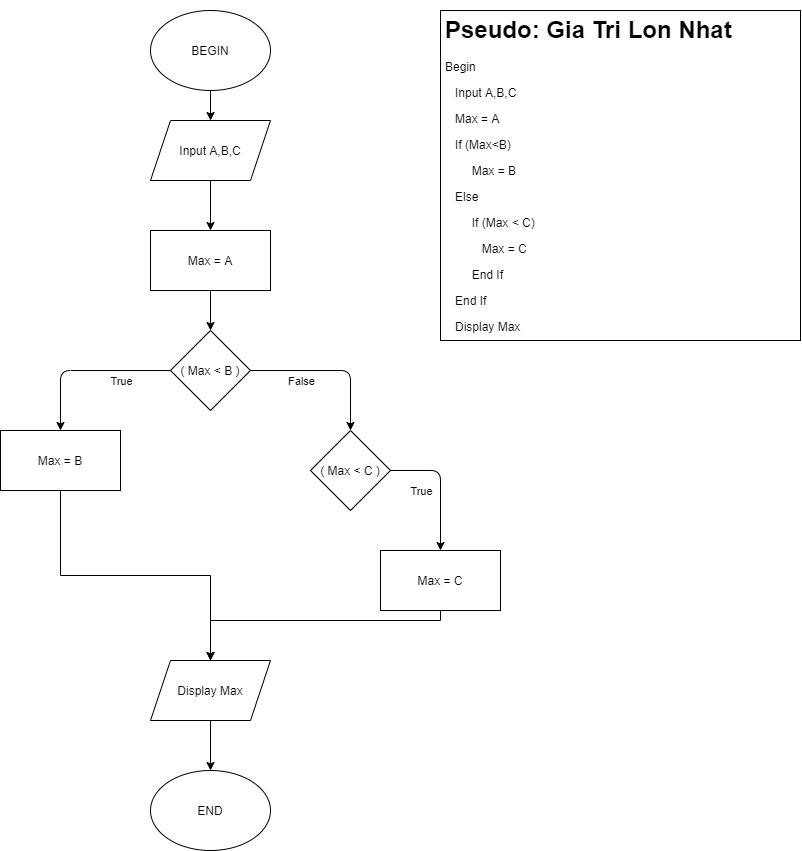

The diagram above was exported from draw.io. Its source (the exported page's mxGraphModel, read from the mxfile embedded in the PNG):
<mxGraphModel dx="1240" dy="573" grid="1" gridSize="10" guides="1" tooltips="1" connect="1" arrows="1" fold="1" page="1" pageScale="1" pageWidth="850" pageHeight="1100" math="0" shadow="0">
  <root>
    <mxCell id="0" />
    <mxCell id="1" parent="0" />
    <mxCell id="XPenAUk72dFxjpG2AD5B-1" value="BEGIN" style="ellipse;whiteSpace=wrap;html=1;" vertex="1" parent="1">
      <mxGeometry x="310" y="60" width="120" height="80" as="geometry" />
    </mxCell>
    <mxCell id="XPenAUk72dFxjpG2AD5B-5" value="END" style="ellipse;whiteSpace=wrap;html=1;" vertex="1" parent="1">
      <mxGeometry x="310" y="820" width="120" height="80" as="geometry" />
    </mxCell>
    <mxCell id="XPenAUk72dFxjpG2AD5B-9" value="" style="endArrow=classic;html=1;exitX=0.5;exitY=1;exitDx=0;exitDy=0;entryX=0.5;entryY=0;entryDx=0;entryDy=0;" edge="1" parent="1" source="XPenAUk72dFxjpG2AD5B-1">
      <mxGeometry width="50" height="50" relative="1" as="geometry">
        <mxPoint x="400" y="280" as="sourcePoint" />
        <mxPoint x="370" y="170" as="targetPoint" />
      </mxGeometry>
    </mxCell>
    <mxCell id="XPenAUk72dFxjpG2AD5B-19" value="Input A,B,C" style="shape=parallelogram;perimeter=parallelogramPerimeter;whiteSpace=wrap;html=1;fixedSize=1;" vertex="1" parent="1">
      <mxGeometry x="310" y="170" width="120" height="60" as="geometry" />
    </mxCell>
    <mxCell id="XPenAUk72dFxjpG2AD5B-20" value="Max = A" style="rounded=0;whiteSpace=wrap;html=1;" vertex="1" parent="1">
      <mxGeometry x="310" y="280" width="120" height="60" as="geometry" />
    </mxCell>
    <mxCell id="XPenAUk72dFxjpG2AD5B-24" value="" style="endArrow=classic;html=1;exitX=0.5;exitY=1;exitDx=0;exitDy=0;entryX=0.5;entryY=0;entryDx=0;entryDy=0;" edge="1" parent="1" source="XPenAUk72dFxjpG2AD5B-19" target="XPenAUk72dFxjpG2AD5B-20">
      <mxGeometry width="50" height="50" relative="1" as="geometry">
        <mxPoint x="380" y="150" as="sourcePoint" />
        <mxPoint x="380" y="180" as="targetPoint" />
      </mxGeometry>
    </mxCell>
    <mxCell id="XPenAUk72dFxjpG2AD5B-25" value="" style="endArrow=classic;html=1;exitX=0.5;exitY=1;exitDx=0;exitDy=0;entryX=0.5;entryY=0;entryDx=0;entryDy=0;" edge="1" parent="1" source="XPenAUk72dFxjpG2AD5B-20">
      <mxGeometry width="50" height="50" relative="1" as="geometry">
        <mxPoint x="380" y="240" as="sourcePoint" />
        <mxPoint x="370" y="380" as="targetPoint" />
      </mxGeometry>
    </mxCell>
    <mxCell id="XPenAUk72dFxjpG2AD5B-28" value="&lt;h1&gt;Pseudo: Gia Tri Lon Nhat&lt;/h1&gt;&lt;p&gt;Begin&lt;/p&gt;&lt;p&gt;&amp;nbsp; &amp;nbsp;Input A,B,C&lt;/p&gt;&lt;p&gt;&amp;nbsp; &amp;nbsp;Max = A&amp;nbsp;&lt;/p&gt;&lt;p&gt;&amp;nbsp; &amp;nbsp;If (Max&amp;lt;B)&lt;/p&gt;&lt;p&gt;&amp;nbsp; &amp;nbsp; &amp;nbsp; &amp;nbsp; Max = B&lt;/p&gt;&lt;p&gt;&amp;nbsp; &amp;nbsp;Else&amp;nbsp;&lt;/p&gt;&lt;p&gt;&amp;nbsp; &amp;nbsp; &amp;nbsp; &amp;nbsp; If (Max &amp;lt; C)&lt;/p&gt;&lt;p&gt;&lt;span&gt;&amp;nbsp; &amp;nbsp; &amp;nbsp; &amp;nbsp; &amp;nbsp; &amp;nbsp;Max = C&amp;nbsp;&lt;/span&gt;&lt;/p&gt;&lt;p&gt;&lt;span&gt;&amp;nbsp; &amp;nbsp; &amp;nbsp; &amp;nbsp; End If&lt;/span&gt;&lt;/p&gt;&lt;p&gt;&lt;span&gt;&amp;nbsp; &amp;nbsp;End If&lt;/span&gt;&lt;/p&gt;&lt;p&gt;&lt;span&gt;&amp;nbsp; &amp;nbsp;Display Max&lt;/span&gt;&lt;/p&gt;&lt;p&gt;&lt;span&gt;End&lt;/span&gt;&lt;/p&gt;" style="text;html=1;fillColor=none;spacing=5;spacingTop=-20;whiteSpace=wrap;overflow=hidden;rounded=0;strokeColor=#000000;" vertex="1" parent="1">
      <mxGeometry x="600" y="60" width="360" height="330" as="geometry" />
    </mxCell>
    <mxCell id="XPenAUk72dFxjpG2AD5B-29" value="( Max &amp;lt; B )" style="rhombus;whiteSpace=wrap;html=1;rounded=0;strokeColor=#000000;" vertex="1" parent="1">
      <mxGeometry x="330" y="380" width="80" height="80" as="geometry" />
    </mxCell>
    <mxCell id="XPenAUk72dFxjpG2AD5B-44" style="edgeStyle=orthogonalEdgeStyle;rounded=0;orthogonalLoop=1;jettySize=auto;html=1;exitX=0.5;exitY=1;exitDx=0;exitDy=0;entryX=0.5;entryY=0;entryDx=0;entryDy=0;" edge="1" parent="1" source="XPenAUk72dFxjpG2AD5B-30" target="XPenAUk72dFxjpG2AD5B-41">
      <mxGeometry relative="1" as="geometry" />
    </mxCell>
    <mxCell id="XPenAUk72dFxjpG2AD5B-30" value="Max = B" style="rounded=0;whiteSpace=wrap;html=1;strokeColor=#000000;" vertex="1" parent="1">
      <mxGeometry x="160" y="480" width="120" height="60" as="geometry" />
    </mxCell>
    <mxCell id="XPenAUk72dFxjpG2AD5B-31" value="" style="endArrow=classic;html=1;exitX=0;exitY=0.5;exitDx=0;exitDy=0;entryX=0.5;entryY=0;entryDx=0;entryDy=0;" edge="1" parent="1" source="XPenAUk72dFxjpG2AD5B-29" target="XPenAUk72dFxjpG2AD5B-30">
      <mxGeometry width="50" height="50" relative="1" as="geometry">
        <mxPoint x="210" y="450" as="sourcePoint" />
        <mxPoint x="260" y="400" as="targetPoint" />
        <Array as="points">
          <mxPoint x="220" y="420" />
        </Array>
      </mxGeometry>
    </mxCell>
    <mxCell id="XPenAUk72dFxjpG2AD5B-35" value="True" style="edgeLabel;html=1;align=center;verticalAlign=middle;resizable=0;points=[];" vertex="1" connectable="0" parent="XPenAUk72dFxjpG2AD5B-31">
      <mxGeometry x="-0.042" y="-3" relative="1" as="geometry">
        <mxPoint x="31.43" y="13" as="offset" />
      </mxGeometry>
    </mxCell>
    <mxCell id="XPenAUk72dFxjpG2AD5B-32" value="( Max &amp;lt; C )" style="rhombus;whiteSpace=wrap;html=1;rounded=0;strokeColor=#000000;" vertex="1" parent="1">
      <mxGeometry x="470" y="480" width="80" height="80" as="geometry" />
    </mxCell>
    <mxCell id="XPenAUk72dFxjpG2AD5B-33" value="" style="endArrow=classic;html=1;exitX=1;exitY=0.5;exitDx=0;exitDy=0;entryX=0.5;entryY=0;entryDx=0;entryDy=0;" edge="1" parent="1" source="XPenAUk72dFxjpG2AD5B-29" target="XPenAUk72dFxjpG2AD5B-32">
      <mxGeometry width="50" height="50" relative="1" as="geometry">
        <mxPoint x="340" y="429.9999999999999" as="sourcePoint" />
        <mxPoint x="230" y="490" as="targetPoint" />
        <Array as="points">
          <mxPoint x="510" y="420" />
        </Array>
      </mxGeometry>
    </mxCell>
    <mxCell id="XPenAUk72dFxjpG2AD5B-37" value="False" style="edgeLabel;html=1;align=center;verticalAlign=middle;resizable=0;points=[];" vertex="1" connectable="0" parent="XPenAUk72dFxjpG2AD5B-33">
      <mxGeometry x="0.0179" y="-3" relative="1" as="geometry">
        <mxPoint x="-31.43" y="7" as="offset" />
      </mxGeometry>
    </mxCell>
    <mxCell id="XPenAUk72dFxjpG2AD5B-43" style="edgeStyle=orthogonalEdgeStyle;rounded=0;orthogonalLoop=1;jettySize=auto;html=1;exitX=0.5;exitY=1;exitDx=0;exitDy=0;entryX=0.5;entryY=0;entryDx=0;entryDy=0;" edge="1" parent="1" source="XPenAUk72dFxjpG2AD5B-34" target="XPenAUk72dFxjpG2AD5B-41">
      <mxGeometry relative="1" as="geometry">
        <mxPoint x="580.0000000000002" y="730" as="targetPoint" />
        <Array as="points">
          <mxPoint x="600" y="670" />
          <mxPoint x="370" y="670" />
        </Array>
      </mxGeometry>
    </mxCell>
    <mxCell id="XPenAUk72dFxjpG2AD5B-34" value="Max = C" style="rounded=0;whiteSpace=wrap;html=1;strokeColor=#000000;" vertex="1" parent="1">
      <mxGeometry x="540" y="600" width="120" height="60" as="geometry" />
    </mxCell>
    <mxCell id="XPenAUk72dFxjpG2AD5B-38" value="" style="endArrow=classic;html=1;entryX=0.5;entryY=0;entryDx=0;entryDy=0;" edge="1" parent="1" source="XPenAUk72dFxjpG2AD5B-32" target="XPenAUk72dFxjpG2AD5B-34">
      <mxGeometry width="50" height="50" relative="1" as="geometry">
        <mxPoint x="550" y="570" as="sourcePoint" />
        <mxPoint x="600" y="630" as="targetPoint" />
        <Array as="points">
          <mxPoint x="600" y="520" />
        </Array>
      </mxGeometry>
    </mxCell>
    <mxCell id="XPenAUk72dFxjpG2AD5B-40" value="True" style="edgeLabel;html=1;align=center;verticalAlign=middle;resizable=0;points=[];" vertex="1" connectable="0" parent="XPenAUk72dFxjpG2AD5B-38">
      <mxGeometry x="-0.2308" y="-26" relative="1" as="geometry">
        <mxPoint x="6" y="20" as="offset" />
      </mxGeometry>
    </mxCell>
    <mxCell id="XPenAUk72dFxjpG2AD5B-45" value="" style="edgeStyle=orthogonalEdgeStyle;rounded=0;orthogonalLoop=1;jettySize=auto;html=1;" edge="1" parent="1" source="XPenAUk72dFxjpG2AD5B-41" target="XPenAUk72dFxjpG2AD5B-5">
      <mxGeometry relative="1" as="geometry" />
    </mxCell>
    <mxCell id="XPenAUk72dFxjpG2AD5B-41" value="Display Max" style="shape=parallelogram;perimeter=parallelogramPerimeter;whiteSpace=wrap;html=1;fixedSize=1;rounded=0;strokeColor=#000000;" vertex="1" parent="1">
      <mxGeometry x="310" y="710" width="120" height="60" as="geometry" />
    </mxCell>
  </root>
</mxGraphModel>